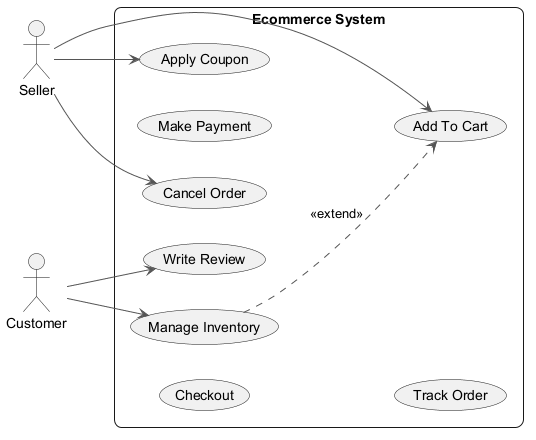

The diagram above was rendered by PlantUML. Its source (embedded in the PNG):
@startuml
skinparam backgroundColor #FFFFFF
skinparam roundCorner 15
skinparam ArrowColor #555555
left to right direction
actor "Customer" as C
actor "Seller" as S
rectangle "Ecommerce System" {
  usecase "Add To Cart" as UC_AddToCart
  usecase "Checkout" as UC_Checkout
  usecase "Make Payment" as UC_MakePayment
  usecase "Track Order" as UC_TrackOrder
  usecase "Manage Inventory" as UC_ManageInventory
  usecase "Cancel Order" as UC_CancelOrder
  usecase "Write Review" as UC_WriteReview
  usecase "Apply Coupon" as UC_ApplyCoupon
}
C --> UC_WriteReview
C --> UC_ManageInventory
S --> UC_CancelOrder
S --> UC_AddToCart
S --> UC_ApplyCoupon
UC_ManageInventory ..> UC_AddToCart : <<extend>>
@enduml